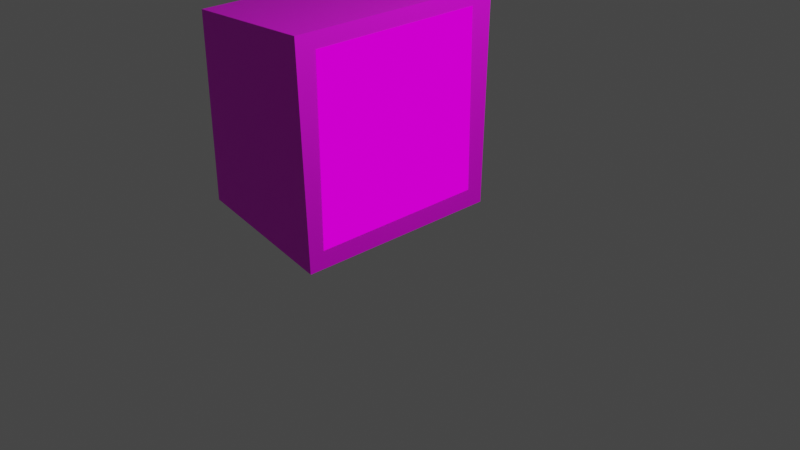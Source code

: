# Source: tv.blend  (saved by Blender 3.1.7; exported with 4.5.12 LTS)
import bpy
from mathutils import Matrix  # noqa: F401  (used for matrix-valued properties, if any)

bpy.ops.wm.read_factory_settings(use_empty=True)
scene = bpy.context.scene
scene.name = 'Scene'

# ---- collections
col_collection = bpy.data.collections.new('Collection'); scene.collection.children.link(col_collection)

# ---- images (referenced by path relative to the original .blend; pixels are not part of the script)
import os
ASSET_DIR = os.environ.get("B2B_ASSET_DIR", "")  # directory of the original .blend (textures are referenced by path, not embedded)
HERE = os.path.dirname(os.path.abspath(__file__))  # packed textures are extracted next to this script under _unpacked/

def load_image(name, relpath, width, height, colorspace="sRGB"):
    """Load a texture the original file referenced (path relative to the .blend, or extracted next to this script)."""
    p = next((c for c in (os.path.join(HERE, relpath), os.path.join(ASSET_DIR, relpath)) if relpath and os.path.exists(c)), "")
    if p:
        img = bpy.data.images.load(p, check_existing=True)
        img.name = name
    else:  # same state as the original file: an image datablock whose file is absent (Cycles renders it pink)
        img = bpy.data.images.new(name, width, height)
        img.source = "FILE"
        img.filepath = "//" + (relpath or name)
    img.colorspace_settings.name = colorspace
    return img
img_0001_0040_mp4 = load_image('0001-0040.mp4', '', 1024, 1024, 'sRGB')
img_material_001_base_color = load_image('Material.001 Base Color', '', 1024, 1024, 'sRGB')

# ---- materials (node trees are filled in below, after node groups)
mat_material_002 = bpy.data.materials.new('Material.002')
mat_material_002.use_transparent_shadow = False
mat_material_001 = bpy.data.materials.new('Material.001')
mat_material_001.use_transparent_shadow = False

# ---- material node trees
mat_material_002.use_nodes = True; mat_material_002.node_tree.nodes.clear()
_N = mat_material_002.node_tree.nodes; _L = mat_material_002.node_tree.links
n0 = _N.new('ShaderNodeOutputMaterial'); n0.name = 'Material Output'; n0.location = (910, 284)
n1 = _N.new('ShaderNodeBsdfPrincipled'); n1.name = 'Principled BSDF'; n1.location = (434, 164)
n1.distribution = 'GGX'
n1.subsurface_method = 'RANDOM_WALK_SKIN'
n1.inputs[3].default_value = 1.45
n1.inputs[27].default_value = (0.0, 0.0, 0.0, 1.0)
n1.inputs[28].default_value = 1.0
n2 = _N.new('ShaderNodeTexImage'); n2.name = 'Image Texture'; n2.location = (120, 342)
n2.image = img_0001_0040_mp4
_L.new(n2.outputs[0], n0.inputs[0])
n0.is_active_output = True
mat_material_001.use_nodes = True; mat_material_001.node_tree.nodes.clear()
_N = mat_material_001.node_tree.nodes; _L = mat_material_001.node_tree.links
n0 = _N.new('ShaderNodeBsdfPrincipled'); n0.name = 'Principled BSDF'; n0.location = (10, 300)
n0.distribution = 'GGX'
n0.subsurface_method = 'RANDOM_WALK_SKIN'
n0.inputs[3].default_value = 1.45
n0.inputs[27].default_value = (0.0, 0.0, 0.0, 1.0)
n0.inputs[28].default_value = 1.0
n1 = _N.new('ShaderNodeOutputMaterial'); n1.name = 'Material Output'; n1.location = (300, 300)
n2 = _N.new('ShaderNodeTexImage'); n2.name = 'Image Texture'; n2.location = (-280, 280)
n2.image = img_material_001_base_color
_L.new(n0.outputs[0], n1.inputs[0])
_L.new(n2.outputs[0], n0.inputs[0])
n1.is_active_output = True

# ---- world
world_world = bpy.data.worlds.new('World'); scene.world = world_world
world_world.use_nodes = True; world_world.node_tree.nodes.clear()
_N = world_world.node_tree.nodes; _L = world_world.node_tree.links
n0 = _N.new('ShaderNodeOutputWorld'); n0.name = 'World Output'; n0.location = (300, 300)
n1 = _N.new('ShaderNodeBackground'); n1.name = 'Background'; n1.location = (10, 300)
n1.inputs[0].default_value = (0.05088, 0.05088, 0.05088, 1.0)
_L.new(n1.outputs[0], n0.inputs[0])
n0.is_active_output = True
world_world.color = (0.05088, 0.05088, 0.05088)
world_world.use_sun_shadow = False
world_world.sun_shadow_jitter_overblur = 0.0

# ---- cameras
cam_camera = bpy.data.cameras.new('Camera')
cam_camera.clip_end = 100.0
cam_camera.ortho_scale = 7.314

# ---- lights
light_light = bpy.data.lights.new('Light', 'POINT')
light_light.transmission_factor = 0.0
light_light.energy = 1000.0
light_light.shadow_soft_size = 0.1
light_light.shadow_maximum_resolution = 0.006
light_light.use_absolute_resolution = True

# ---- meshes
me_plane = bpy.data.meshes.new('Plane')
me_plane.from_pydata([(-1.0, -1.0, 0.0), (1.0, -1.0, 0.0), (-1.0, 1.0, 0.0), (1.0, 1.0, 0.0)], [], [(0, 1, 3, 2)])
_uv = me_plane.uv_layers.new(name='UVMap')
_uv.uv.foreach_set('vector', [0.0, 0.0, 1.0, 0.0, 1.0, 1.0, 0.0, 1.0])
me_plane.materials.append(mat_material_002)
me_plane.use_remesh_fix_poles = True
me_plane.use_remesh_preserve_attributes = False
me_plane.update()
me_cube_001 = bpy.data.meshes.new('Cube.001')
me_cube_001.from_pydata([(1.0, -1.208, -1.203), (1.0, -1.199, 1.171), (1.0, 1.165, -1.268), (1.0, 1.17, 1.227), (-0.6986, -1.031, -1.031), (-1.0, -0.6975, -0.6975), (-0.6985, -1.03, 1.026), (-1.0, -0.6975, 0.6975), (-1.0, 0.6975, -0.6975), (-0.6995, 1.025, -1.04), (-0.6995, 1.026, 1.034), (-1.0, 0.6975, 0.6975)], [], [(0, 1, 6, 4), (2, 3, 1, 0), (3, 10, 6, 1), (5, 7, 11, 8), (9, 10, 3, 2), (9, 4, 5, 8), (4, 6, 7, 5), (6, 10, 11, 7), (10, 9, 8, 11), (9, 2, 0, 4)])
_uv = me_cube_001.uv_layers.new(name='UVMap')
_uv.uv.foreach_set('vector', [0.375, 0.75, 0.625, 0.75, 0.625, 0.9623, 0.375, 0.9623, 0.375, 0.5, 0.625, 0.5, 0.625, 0.75, 0.375, 0.75, 0.625, 0.5, 0.8374, 0.5, 0.8373, 0.75, 0.625, 0.75, 0.4128, 0.03782, 0.5872, 0.03782, 0.5872, 0.2122, 0.4128, 0.2122, 0.375, 0.2876, 0.625, 0.2876, 0.625, 0.5, 0.375, 0.5, 0.375, 0.25, 0.375, 0.0, 0.4128, 0.03782, 0.4128, 0.2122, 0.375, 0.0, 0.625, 0.0, 0.5872, 0.03782, 0.4128, 0.03782, 0.625, 0.0, 0.625, 0.25, 0.5872, 0.2122, 0.5872, 0.03782, 0.625, 0.2876, 0.375, 0.2876, 0.4128, 0.2122, 0.5872, 0.2122, 0.1626, 0.5, 0.375, 0.5, 0.375, 0.75, 0.1627, 0.75])
me_cube_001.materials.append(mat_material_001)
me_cube_001.use_remesh_fix_poles = True
me_cube_001.use_remesh_preserve_attributes = False
me_cube_001.update()

# ---- objects
ob_light = bpy.data.objects.new('Light', light_light)
ob_camera = bpy.data.objects.new('Camera', cam_camera)
ob_plane = bpy.data.objects.new('Plane', me_plane)
ob_cube = bpy.data.objects.new('Cube', me_cube_001)

# ---- transforms, parenting, visibility, modifiers, constraints
ob_light.location = (4.076, 1.005, 5.904)
ob_light.rotation_euler = (0.6503, 0.05522, 1.866)
ob_light.lock_rotations_4d = False
ob_light.empty_display_type = 'ARROWS'
ob_light.color = (0.0, 0.0, 0.0, 0.0)
ob_light.lineart.crease_threshold = 0.0
ob_camera.location = (7.359, -6.926, 4.958)
ob_camera.rotation_euler = (1.109, 0.0, 0.8149)
ob_camera.lock_rotations_4d = False
ob_camera.empty_display_type = 'ARROWS'
ob_camera.color = (0.0, 0.0, 0.0, 0.0)
ob_camera.display_type = 'WIRE'
ob_camera.lineart.crease_threshold = 0.0
ob_plane.location = (0.003241, 0.0, 1.0)
ob_plane.rotation_euler = (-1.571, 3.149, -1.571)
ob_cube.location = (-1.0, 0.0, 1.0)
ob_cube.rotation_euler = (1.578, -0.0, 0.0)

# ---- collection membership
col_collection.objects.link(ob_light)
col_collection.objects.link(ob_camera)
col_collection.objects.link(ob_plane)
col_collection.objects.link(ob_cube)

# ---- scene / render settings (as saved in the file)
scene.camera = ob_camera
scene.frame_start = 1; scene.frame_end = 40; scene.frame_set(1)
scene.render.engine = 'BLENDER_EEVEE_NEXT'
scene.cycles.sampling_pattern = 'TABULATED_SOBOL'
scene.cycles.use_light_tree = False
scene.view_settings.view_transform = 'Filmic'
bpy.context.view_layer.update()
